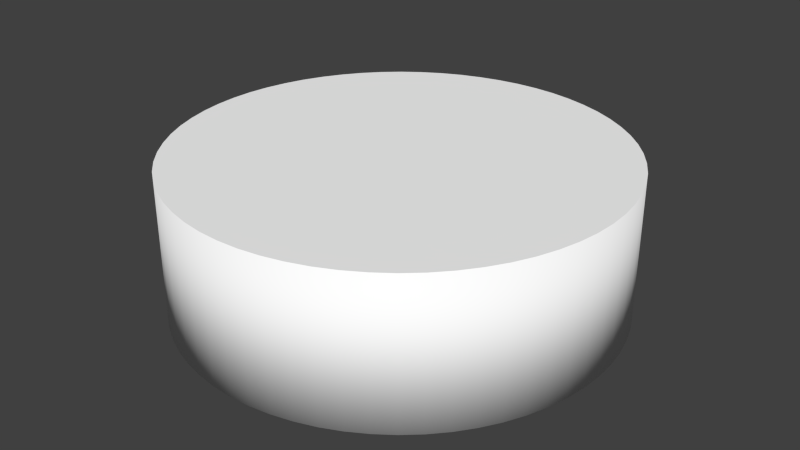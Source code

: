 # Source: cross3.blend  (saved by Blender 2.77.0; exported with 4.5.12 LTS)
import bpy
from mathutils import Matrix  # noqa: F401  (used for matrix-valued properties, if any)

bpy.ops.wm.read_factory_settings(use_empty=True)
scene = bpy.context.scene
scene.name = 'Scene'

# ---- collections
col_collection_1 = bpy.data.collections.new('Collection 1'); scene.collection.children.link(col_collection_1)

# ---- materials (node trees are filled in below, after node groups)
mat_colobotmesh_mat_1 = bpy.data.materials.new('ColobotMesh_mat_1')
mat_colobotmesh_mat_1.alpha_threshold = 0.0
mat_colobotmesh_mat_1.use_transparent_shadow = False
mat_colobotmesh_mat_1.diffuse_color = (1.0, 1.0, 1.0, 1.0)
mat_colobotmesh_mat_1.specular_color = (0.0, 0.0, 0.0)
mat_colobotmesh_mat_1.roughness = 0.5

# ---- material node trees

# ---- world
world_world = bpy.data.worlds.new('World'); scene.world = world_world
world_world.color = (0.05088, 0.05088, 0.05088)
world_world.use_sun_shadow = False
world_world.sun_shadow_jitter_overblur = 0.0
world_world.cycles.sampling_method = 'NONE'
world_world.cycles.sample_map_resolution = 256

# ---- meshes
me_colobotmesh = bpy.data.meshes.new('ColobotMesh_')
me_colobotmesh.from_pydata([(-4.768e-07, 0.4971, -1.5), (-0.147, 0.4971, -1.493), (-0.2926, 0.4971, -1.471), (-0.4354, 0.4971, -1.435), (-0.574, 0.4971, -1.386), (-0.7071, 0.4971, -1.323), (-0.8334, 0.4971, -1.247), (-0.9516, 0.4971, -1.16), (-1.061, 0.4971, -1.061), (-1.16, 0.4971, -0.9516), (-1.247, 0.4971, -0.8334), (-1.323, 0.4971, -0.7071), (-1.386, 0.4971, -0.574), (-1.435, 0.4971, -0.4354), (-1.471, 0.4971, -0.2926), (-1.493, 0.4971, -0.147), (-1.5, 0.4971, -1.604e-07), (-1.493, 0.4971, 0.147), (-1.471, 0.4971, 0.2926), (-1.435, 0.4971, 0.4354), (-1.386, 0.4971, 0.574), (-1.323, 0.4971, 0.7071), (-1.247, 0.4971, 0.8334), (-1.16, 0.4971, 0.9516), (-1.061, 0.4971, 1.061), (-0.9516, 0.4971, 1.16), (-0.8334, 0.4971, 1.247), (-0.7071, 0.4971, 1.323), (-0.574, 0.4971, 1.386), (-0.4354, 0.4971, 1.435), (-0.2926, 0.4971, 1.471), (-0.147, 0.4971, 1.493), (0.0, 0.4971, 1.5), (0.147, 0.4971, 1.493), (0.2926, 0.497, 1.471), (0.4354, 0.497, 1.435), (0.574, 0.497, 1.386), (0.7071, 0.497, 1.323), (0.8334, 0.497, 1.247), (0.9516, 0.497, 1.16), (1.061, 0.497, 1.061), (1.16, 0.497, 0.9516), (1.247, 0.497, 0.8334), (1.323, 0.497, 0.7071), (1.386, 0.497, 0.574), (1.435, 0.497, 0.4354), (1.471, 0.497, 0.2926), (1.493, 0.497, 0.147), (1.5, 0.497, 8.581e-07), (1.493, 0.497, -0.147), (1.471, 0.497, -0.2926), (1.435, 0.497, -0.4354), (1.386, 0.497, -0.574), (1.323, 0.497, -0.7071), (1.247, 0.497, -0.8334), (1.16, 0.497, -0.9516), (1.061, 0.497, -1.061), (0.9516, 0.497, -1.16), (0.8334, 0.497, -1.247), (0.7071, 0.497, -1.323), (0.574, 0.497, -1.386), (0.4354, 0.497, -1.435), (0.2926, 0.497, -1.471), (0.147, 0.4971, -1.493), (-4.768e-07, -0.503, -1.5), (-0.147, -0.503, -1.493), (-0.2926, -0.503, -1.471), (-0.4354, -0.503, -1.435), (-0.574, -0.503, -1.386), (-0.7071, -0.503, -1.323), (-0.8334, -0.503, -1.247), (-0.9516, -0.503, -1.16), (-1.061, -0.503, -1.061), (-1.16, -0.503, -0.9516), (-1.247, -0.503, -0.8334), (-1.323, -0.503, -0.7071), (-1.386, -0.503, -0.574), (-1.435, -0.5029, -0.4354), (-1.471, -0.5029, -0.2926), (-1.493, -0.5029, -0.147), (-1.5, -0.5029, -1.167e-07), (-1.493, -0.5029, 0.147), (-1.471, -0.5029, 0.2926), (-1.435, -0.5029, 0.4354), (-1.386, -0.5029, 0.574), (-1.323, -0.5029, 0.7071), (-1.247, -0.5029, 0.8334), (-1.16, -0.503, 0.9516), (-1.061, -0.503, 1.061), (-0.9516, -0.503, 1.16), (-0.8334, -0.503, 1.247), (-0.7071, -0.503, 1.323), (-0.574, -0.503, 1.386), (-0.4354, -0.503, 1.435), (-0.2926, -0.503, 1.471), (-0.147, -0.503, 1.493), (0.0, -0.503, 1.5), (0.147, -0.503, 1.493), (0.2926, -0.503, 1.471), (0.4354, -0.503, 1.435), (0.574, -0.503, 1.386), (0.7071, -0.503, 1.323), (0.8334, -0.503, 1.247), (0.9516, -0.503, 1.16), (1.061, -0.503, 1.061), (1.16, -0.503, 0.9516), (1.247, -0.503, 0.8334), (1.323, -0.503, 0.7071), (1.386, -0.503, 0.574), (1.435, -0.503, 0.4354), (1.471, -0.503, 0.2926), (1.493, -0.503, 0.147), (1.5, -0.503, 9.018e-07), (1.493, -0.503, -0.147), (1.471, -0.503, -0.2926), (1.435, -0.503, -0.4354), (1.386, -0.503, -0.574), (1.323, -0.503, -0.7071), (1.247, -0.503, -0.8334), (1.16, -0.503, -0.9516), (1.061, -0.503, -1.061), (0.9516, -0.503, -1.16), (0.8334, -0.503, -1.247), (0.7071, -0.503, -1.323), (0.574, -0.503, -1.386), (0.4354, -0.503, -1.435), (0.2926, -0.503, -1.471), (0.147, -0.503, -1.493)], [], [(95, 96, 32, 31), (105, 106, 42, 41), (122, 123, 59, 58), (68, 69, 5, 4), (72, 73, 9, 8), (84, 85, 21, 20), (99, 100, 36, 35), (114, 115, 51, 50), (82, 83, 19, 18), (67, 68, 4, 3), (70, 71, 7, 6), (66, 67, 3, 2), (80, 81, 17, 16), (124, 125, 61, 60), (94, 95, 31, 30), (101, 102, 38, 37), (113, 114, 50, 49), (110, 111, 47, 46), (115, 116, 52, 51), (93, 94, 30, 29), (71, 72, 8, 7), (108, 109, 45, 44), (97, 98, 34, 33), (126, 127, 63, 62), (123, 124, 60, 59), (77, 78, 14, 13), (100, 101, 37, 36), (79, 80, 16, 15), (87, 88, 24, 23), (85, 86, 22, 21), (109, 110, 46, 45), (119, 120, 56, 55), (98, 99, 35, 34), (91, 92, 28, 27), (102, 103, 39, 38), (117, 118, 54, 53), (64, 65, 1, 0), (81, 82, 18, 17), (107, 108, 44, 43), (73, 74, 10, 9), (125, 126, 62, 61), (88, 89, 25, 24), (103, 104, 40, 39), (75, 76, 12, 11), (78, 79, 15, 14), (92, 93, 29, 28), (96, 97, 33, 32), (74, 75, 11, 10), (86, 87, 23, 22), (111, 112, 48, 47), (89, 90, 26, 25), (104, 105, 41, 40), (106, 107, 43, 42), (1, 2, 3, 4, 5, 6, 7, 8, 9, 10, 11, 12, 13, 14, 15, 16, 17, 18, 19, 20, 21, 22, 23, 24, 25, 26, 27, 28, 29, 30, 31, 32, 33, 34, 35, 36, 37, 38, 39, 40, 41, 42, 43, 44, 45, 46, 47, 48, 49, 50, 51, 52, 53, 54, 55, 56, 57, 58, 59, 60, 61, 62, 63, 0), (116, 117, 53, 52), (121, 122, 58, 57), (112, 113, 49, 48), (127, 64, 0, 63), (90, 91, 27, 26), (118, 119, 55, 54), (69, 70, 6, 5), (120, 121, 57, 56), (83, 84, 20, 19), (76, 77, 13, 12), (65, 66, 2, 1), (65, 64, 127, 126, 125, 124, 123, 122, 121, 120, 119, 118, 117, 116, 115, 114, 113, 112, 111, 110, 109, 108, 107, 106, 105, 104, 103, 102, 101, 100, 99, 98, 97, 96, 95, 94, 93, 92, 91, 90, 89, 88, 87, 86, 85, 84, 83, 82, 81, 80, 79, 78, 77, 76, 75, 74, 73, 72, 71, 70, 69, 68, 67, 66)])
me_colobotmesh.polygons.foreach_set('use_smooth', [1, 1, 1, 1, 1, 1, 1, 1, 1, 1, 1, 1, 1, 1, 1, 1, 1, 1, 1, 1, 1, 1, 1, 1, 1, 1, 1, 1, 1, 1, 1, 1, 1, 1, 1, 1, 1, 1, 1, 1, 1, 1, 1, 1, 1, 1, 1, 1, 1, 1, 1, 1, 1, 0, 1, 1, 1, 1, 1, 1, 1, 1, 1, 1, 1, 0])
_uv = me_colobotmesh.uv_layers.new(name='UV_1')
_uv.uv.foreach_set('vector', [0.5731, 0.6668, 0.5832, 0.6668, 0.5832, 0.6769, 0.5731, 0.6769, 0.5731, 0.6668, 0.5832, 0.6668, 0.5832, 0.6769, 0.5731, 0.6769, 0.5731, 0.6668, 0.5832, 0.6668, 0.5832, 0.6769, 0.5731, 0.6769, 0.5731, 0.6668, 0.5832, 0.6668, 0.5832, 0.6769, 0.5731, 0.6769, 0.5731, 0.6668, 0.5832, 0.6668, 0.5832, 0.6769, 0.5731, 0.6769, 0.5731, 0.6668, 0.5832, 0.6668, 0.5832, 0.6769, 0.5731, 0.6769, 0.5731, 0.6668, 0.5832, 0.6668, 0.5832, 0.6769, 0.5731, 0.6769, 0.5731, 0.6668, 0.5832, 0.6668, 0.5832, 0.6769, 0.5731, 0.6769, 0.5731, 0.6668, 0.5832, 0.6668, 0.5832, 0.6769, 0.5731, 0.6769, 0.5731, 0.6668, 0.5832, 0.6668, 0.5832, 0.6769, 0.5731, 0.6769, 0.5731, 0.6668, 0.5832, 0.6668, 0.5832, 0.6769, 0.5731, 0.6769, 0.5731, 0.6668, 0.5832, 0.6668, 0.5832, 0.6769, 0.5731, 0.6769, 0.5731, 0.6668, 0.5832, 0.6668, 0.5832, 0.6769, 0.5731, 0.6769, 0.5731, 0.6668, 0.5832, 0.6668, 0.5832, 0.6769, 0.5731, 0.6769, 0.5731, 0.6668, 0.5832, 0.6668, 0.5832, 0.6769, 0.5731, 0.6769, 0.5731, 0.6668, 0.5832, 0.6668, 0.5832, 0.6769, 0.5731, 0.6769, 0.5731, 0.6668, 0.5832, 0.6668, 0.5832, 0.6769, 0.5731, 0.6769, 0.5731, 0.6668, 0.5832, 0.6668, 0.5832, 0.6769, 0.5731, 0.6769, 0.5731, 0.6668, 0.5832, 0.6668, 0.5832, 0.6769, 0.5731, 0.6769, 0.5731, 0.6668, 0.5832, 0.6668, 0.5832, 0.6769, 0.5731, 0.6769, 0.5731, 0.6668, 0.5832, 0.6668, 0.5832, 0.6769, 0.5731, 0.6769, 0.5731, 0.6668, 0.5832, 0.6668, 0.5832, 0.6769, 0.5731, 0.6769, 0.5731, 0.6668, 0.5832, 0.6668, 0.5832, 0.6769, 0.5731, 0.6769, 0.5731, 0.6668, 0.5832, 0.6668, 0.5832, 0.6769, 0.5731, 0.6769, 0.5731, 0.6668, 0.5832, 0.6668, 0.5832, 0.6769, 0.5731, 0.6769, 0.5731, 0.6668, 0.5832, 0.6668, 0.5832, 0.6769, 0.5731, 0.6769, 0.5731, 0.6668, 0.5832, 0.6668, 0.5832, 0.6769, 0.5731, 0.6769, 0.5731, 0.6668, 0.5832, 0.6668, 0.5832, 0.6769, 0.5731, 0.6769, 0.5731, 0.6668, 0.5832, 0.6668, 0.5832, 0.6769, 0.5731, 0.6769, 0.5731, 0.6668, 0.5832, 0.6668, 0.5832, 0.6769, 0.5731, 0.6769, 0.5731, 0.6668, 0.5832, 0.6668, 0.5832, 0.6769, 0.5731, 0.6769, 0.5731, 0.6668, 0.5832, 0.6668, 0.5832, 0.6769, 0.5731, 0.6769, 0.5731, 0.6668, 0.5832, 0.6668, 0.5832, 0.6769, 0.5731, 0.6769, 0.5731, 0.6668, 0.5832, 0.6668, 0.5832, 0.6769, 0.5731, 0.6769, 0.5731, 0.6668, 0.5832, 0.6668, 0.5832, 0.6769, 0.5731, 0.6769, 0.5731, 0.6668, 0.5832, 0.6668, 0.5832, 0.6769, 0.5731, 0.6769, 0.5731, 0.6668, 0.5832, 0.6668, 0.5832, 0.6769, 0.5731, 0.6769, 0.5731, 0.6668, 0.5832, 0.6668, 0.5832, 0.6769, 0.5731, 0.6769, 0.5731, 0.6668, 0.5832, 0.6668, 0.5832, 0.6769, 0.5731, 0.6769, 0.5731, 0.6668, 0.5832, 0.6668, 0.5832, 0.6769, 0.5731, 0.6769, 0.5731, 0.6668, 0.5832, 0.6668, 0.5832, 0.6769, 0.5731, 0.6769, 0.5731, 0.6668, 0.5832, 0.6668, 0.5832, 0.6769, 0.5731, 0.6769, 0.5731, 0.6668, 0.5832, 0.6668, 0.5832, 0.6769, 0.5731, 0.6769, 0.5731, 0.6668, 0.5832, 0.6668, 0.5832, 0.6769, 0.5731, 0.6769, 0.5731, 0.6668, 0.5832, 0.6668, 0.5832, 0.6769, 0.5731, 0.6769, 0.5731, 0.6668, 0.5832, 0.6668, 0.5832, 0.6769, 0.5731, 0.6769, 0.5731, 0.6668, 0.5832, 0.6668, 0.5832, 0.6769, 0.5731, 0.6769, 0.5731, 0.6668, 0.5832, 0.6668, 0.5832, 0.6769, 0.5731, 0.6769, 0.5731, 0.6668, 0.5832, 0.6668, 0.5832, 0.6769, 0.5731, 0.6769, 0.5731, 0.6668, 0.5832, 0.6668, 0.5832, 0.6769, 0.5731, 0.6769, 0.5731, 0.6668, 0.5832, 0.6668, 0.5832, 0.6769, 0.5731, 0.6769, 0.5731, 0.6668, 0.5832, 0.6668, 0.5832, 0.6769, 0.5731, 0.6769, 0.5731, 0.6668, 0.5832, 0.6668, 0.5832, 0.6769, 0.5731, 0.6769, 0.6309, 0.5647, 0.6368, 0.5656, 0.6426, 0.5671, 0.6482, 0.5691, 0.6535, 0.5716, 0.6586, 0.5747, 0.6634, 0.5782, 0.6678, 0.5822, 0.6718, 0.5866, 0.6753, 0.5914, 0.6784, 0.5965, 0.6809, 0.6018, 0.6829, 0.6074, 0.6844, 0.6132, 0.6853, 0.6191, 0.6855, 0.625, 0.6853, 0.6309, 0.6844, 0.6368, 0.6829, 0.6426, 0.6809, 0.6482, 0.6784, 0.6535, 0.6753, 0.6586, 0.6718, 0.6634, 0.6678, 0.6678, 0.6634, 0.6718, 0.6586, 0.6753, 0.6535, 0.6784, 0.6482, 0.6809, 0.6426, 0.6829, 0.6368, 0.6844, 0.6309, 0.6853, 0.625, 0.6855, 0.6191, 0.6853, 0.6132, 0.6844, 0.6074, 0.6829, 0.6018, 0.6809, 0.5965, 0.6784, 0.5914, 0.6753, 0.5866, 0.6718, 0.5822, 0.6678, 0.5782, 0.6634, 0.5747, 0.6586, 0.5716, 0.6535, 0.5691, 0.6482, 0.5671, 0.6426, 0.5656, 0.6368, 0.5647, 0.6309, 0.5645, 0.625, 0.5647, 0.6191, 0.5656, 0.6132, 0.5671, 0.6074, 0.5691, 0.6018, 0.5716, 0.5965, 0.5747, 0.5914, 0.5782, 0.5866, 0.5822, 0.5822, 0.5866, 0.5782, 0.5914, 0.5747, 0.5965, 0.5716, 0.6018, 0.5691, 0.6074, 0.5671, 0.6132, 0.5656, 0.6191, 0.5647, 0.625, 0.5645, 0.5731, 0.6668, 0.5832, 0.6668, 0.5832, 0.6769, 0.5731, 0.6769, 0.5731, 0.6668, 0.5832, 0.6668, 0.5832, 0.6769, 0.5731, 0.6769, 0.5731, 0.6668, 0.5832, 0.6668, 0.5832, 0.6769, 0.5731, 0.6769, 0.5731, 0.6668, 0.5832, 0.6668, 0.5832, 0.6769, 0.5731, 0.6769, 0.5731, 0.6668, 0.5832, 0.6668, 0.5832, 0.6769, 0.5731, 0.6769, 0.5731, 0.6668, 0.5832, 0.6668, 0.5832, 0.6769, 0.5731, 0.6769, 0.5731, 0.6668, 0.5832, 0.6668, 0.5832, 0.6769, 0.5731, 0.6769, 0.5731, 0.6668, 0.5832, 0.6668, 0.5832, 0.6769, 0.5731, 0.6769, 0.5731, 0.6668, 0.5832, 0.6668, 0.5832, 0.6769, 0.5731, 0.6769, 0.5731, 0.6668, 0.5832, 0.6668, 0.5832, 0.6769, 0.5731, 0.6769, 0.5731, 0.6668, 0.5832, 0.6668, 0.5832, 0.6769, 0.5731, 0.6769, 0.6309, 0.5647, 0.625, 0.5645, 0.6191, 0.5647, 0.6132, 0.5656, 0.6074, 0.5671, 0.6018, 0.5691, 0.5965, 0.5716, 0.5914, 0.5747, 0.5866, 0.5782, 0.5822, 0.5822, 0.5782, 0.5866, 0.5747, 0.5914, 0.5716, 0.5965, 0.5691, 0.6018, 0.5671, 0.6074, 0.5656, 0.6132, 0.5647, 0.6191, 0.5645, 0.625, 0.5647, 0.6309, 0.5656, 0.6368, 0.5671, 0.6426, 0.5691, 0.6482, 0.5716, 0.6535, 0.5747, 0.6586, 0.5782, 0.6634, 0.5822, 0.6678, 0.5866, 0.6718, 0.5914, 0.6753, 0.5965, 0.6784, 0.6018, 0.6809, 0.6074, 0.6829, 0.6132, 0.6844, 0.6191, 0.6853, 0.625, 0.6855, 0.6309, 0.6853, 0.6368, 0.6844, 0.6426, 0.6829, 0.6482, 0.6809, 0.6535, 0.6784, 0.6586, 0.6753, 0.6634, 0.6718, 0.6678, 0.6678, 0.6718, 0.6634, 0.6753, 0.6586, 0.6784, 0.6535, 0.6809, 0.6482, 0.6829, 0.6426, 0.6844, 0.6368, 0.6853, 0.6309, 0.6855, 0.625, 0.6853, 0.6191, 0.6844, 0.6132, 0.6829, 0.6074, 0.6809, 0.6018, 0.6784, 0.5965, 0.6753, 0.5914, 0.6718, 0.5866, 0.6678, 0.5822, 0.6634, 0.5782, 0.6586, 0.5747, 0.6535, 0.5716, 0.6482, 0.5691, 0.6426, 0.5671, 0.6368, 0.5656])
me_colobotmesh.materials.append(mat_colobotmesh_mat_1)
me_colobotmesh.use_remesh_preserve_volume = False
me_colobotmesh.use_remesh_preserve_attributes = False
me_colobotmesh.use_mirror_vertex_groups = False
me_colobotmesh.update()

# ---- objects
ob_colobotmesh_1 = bpy.data.objects.new('ColobotMesh_1', me_colobotmesh)

# ---- transforms, parenting, visibility, modifiers, constraints
ob_colobotmesh_1.location = (0.0, 0.0, 0.0)
ob_colobotmesh_1.rotation_euler = (1.571, 0.0, 0.0)
ob_colobotmesh_1.lineart.crease_threshold = 0.0

# ---- collection membership
col_collection_1.objects.link(ob_colobotmesh_1)

# ---- scene / render settings (as saved in the file)
scene.frame_start = 1; scene.frame_end = 250; scene.frame_set(1)
scene.render.engine = 'BLENDER_EEVEE_NEXT'
scene.render.resolution_percentage = 50
scene.render.dither_intensity = 0.0
scene.cycles.use_denoising = False
scene.cycles.samples = 10
scene.cycles.sampling_pattern = 'TABULATED_SOBOL'
scene.cycles.light_sampling_threshold = 0.0
scene.cycles.use_adaptive_sampling = False
scene.cycles.use_light_tree = False
scene.cycles.blur_glossy = 0.0
scene.cycles.pixel_filter_type = 'GAUSSIAN'
scene.cycles.sample_clamp_indirect = 0.0
scene.view_settings.view_transform = 'Standard'
bpy.context.view_layer.update()

# ---- added for rendering (the .blend has no active camera and no usable light): camera, sun
cam_auto = bpy.data.cameras.new('AutoCamera')
cam_auto.lens = 50.0
cam_auto.sensor_width = 36.0
cam_auto.clip_end = 1000.0
ob_auto_camera = bpy.data.objects.new('AutoCamera', cam_auto)
scene.collection.objects.link(ob_auto_camera)
ob_auto_camera.location = (4.03296, -4.83955, 3.22342)
ob_auto_camera.rotation_euler = (1.09748, -7.21219e-08, 0.694738)
scene.camera = ob_auto_camera
light_auto_sun = bpy.data.lights.new('AutoSun', 'SUN')
light_auto_sun.energy = 3.0
light_auto_sun.angle = 0.0523599
ob_auto_sun = bpy.data.objects.new('AutoSun', light_auto_sun)
scene.collection.objects.link(ob_auto_sun)
ob_auto_sun.rotation_euler = (0.872665, 0.174533, 0.523599)
bpy.context.view_layer.update()
